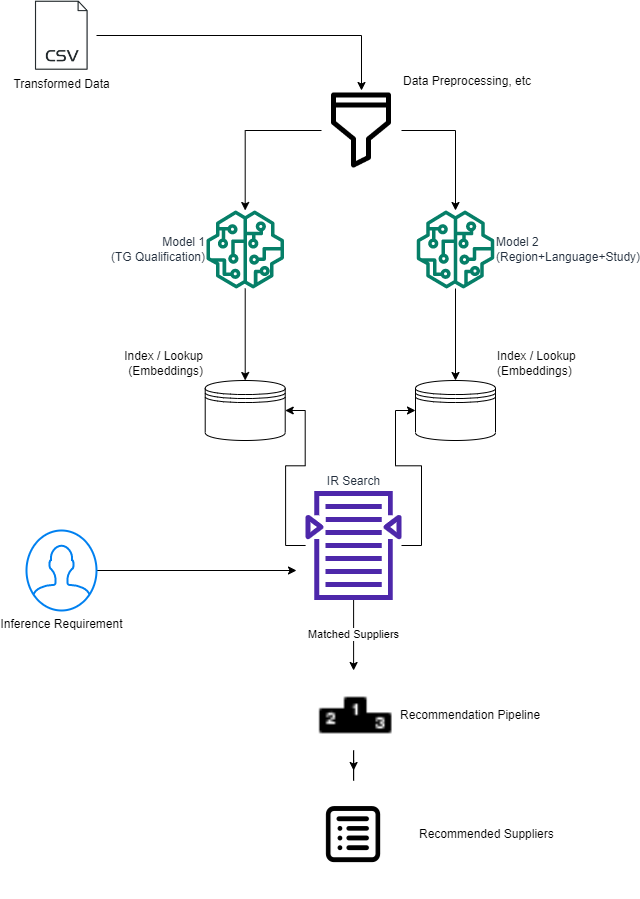

The diagram above was exported from draw.io. Its source (the exported page's mxGraphModel, read from the mxfile embedded in the PNG):
<mxGraphModel dx="868" dy="482" grid="1" gridSize="10" guides="1" tooltips="1" connect="1" arrows="1" fold="1" page="1" pageScale="1" pageWidth="850" pageHeight="1100" math="0" shadow="0">
  <root>
    <mxCell id="0" />
    <mxCell id="1" parent="0" />
    <mxCell id="q1rKtgYCpU-ZErDG-5PB-9" value="" style="edgeStyle=orthogonalEdgeStyle;rounded=0;orthogonalLoop=1;jettySize=auto;html=1;" edge="1" parent="1" source="q1rKtgYCpU-ZErDG-5PB-1" target="q1rKtgYCpU-ZErDG-5PB-8">
      <mxGeometry relative="1" as="geometry" />
    </mxCell>
    <mxCell id="q1rKtgYCpU-ZErDG-5PB-1" value="Model 2&lt;br&gt;(Region+Language+Study)" style="sketch=0;outlineConnect=0;fontColor=#232F3E;gradientColor=none;fillColor=#067F68;strokeColor=none;dashed=0;verticalLabelPosition=middle;verticalAlign=middle;align=left;html=1;fontSize=12;fontStyle=0;aspect=fixed;pointerEvents=1;shape=mxgraph.aws4.sagemaker_model;labelPosition=right;" vertex="1" parent="1">
      <mxGeometry x="480" y="240" width="78" height="78" as="geometry" />
    </mxCell>
    <mxCell id="q1rKtgYCpU-ZErDG-5PB-7" value="" style="edgeStyle=orthogonalEdgeStyle;rounded=0;orthogonalLoop=1;jettySize=auto;html=1;" edge="1" parent="1" source="q1rKtgYCpU-ZErDG-5PB-2" target="q1rKtgYCpU-ZErDG-5PB-5">
      <mxGeometry relative="1" as="geometry" />
    </mxCell>
    <mxCell id="q1rKtgYCpU-ZErDG-5PB-2" value="Model 1&lt;br&gt;(TG Qualification)" style="sketch=0;outlineConnect=0;fontColor=#232F3E;gradientColor=none;fillColor=#067F68;strokeColor=none;dashed=0;verticalLabelPosition=middle;verticalAlign=middle;align=right;html=1;fontSize=12;fontStyle=0;aspect=fixed;pointerEvents=1;shape=mxgraph.aws4.sagemaker_model;labelPosition=left;" vertex="1" parent="1">
      <mxGeometry x="269.71" y="240" width="78" height="78" as="geometry" />
    </mxCell>
    <mxCell id="q1rKtgYCpU-ZErDG-5PB-5" value="Index / Lookup&lt;br&gt;(Embeddings)" style="shape=datastore;whiteSpace=wrap;html=1;labelPosition=left;verticalLabelPosition=top;align=right;verticalAlign=bottom;" vertex="1" parent="1">
      <mxGeometry x="268.71" y="410" width="80" height="60" as="geometry" />
    </mxCell>
    <mxCell id="q1rKtgYCpU-ZErDG-5PB-8" value="&lt;span style=&quot;text-align: right;&quot;&gt;Index / Lookup&lt;/span&gt;&lt;br style=&quot;text-align: right;&quot;&gt;&lt;span style=&quot;text-align: right;&quot;&gt;(Embeddings)&lt;/span&gt;" style="shape=datastore;whiteSpace=wrap;html=1;labelPosition=right;verticalLabelPosition=top;align=left;verticalAlign=bottom;" vertex="1" parent="1">
      <mxGeometry x="479" y="410" width="80" height="60" as="geometry" />
    </mxCell>
    <mxCell id="q1rKtgYCpU-ZErDG-5PB-12" style="edgeStyle=orthogonalEdgeStyle;rounded=0;orthogonalLoop=1;jettySize=auto;html=1;" edge="1" parent="1" source="q1rKtgYCpU-ZErDG-5PB-10" target="q1rKtgYCpU-ZErDG-5PB-2">
      <mxGeometry relative="1" as="geometry" />
    </mxCell>
    <mxCell id="q1rKtgYCpU-ZErDG-5PB-13" style="edgeStyle=orthogonalEdgeStyle;rounded=0;orthogonalLoop=1;jettySize=auto;html=1;" edge="1" parent="1" source="q1rKtgYCpU-ZErDG-5PB-10" target="q1rKtgYCpU-ZErDG-5PB-1">
      <mxGeometry relative="1" as="geometry" />
    </mxCell>
    <mxCell id="q1rKtgYCpU-ZErDG-5PB-10" value="Data Preprocessing, etc" style="shape=image;html=1;verticalAlign=bottom;verticalLabelPosition=top;labelBackgroundColor=#ffffff;imageAspect=0;aspect=fixed;image=https://cdn4.iconfinder.com/data/icons/user-interface-181/32/Filter-128.png;labelPosition=right;align=left;" vertex="1" parent="1">
      <mxGeometry x="385" y="120" width="80" height="80" as="geometry" />
    </mxCell>
    <mxCell id="q1rKtgYCpU-ZErDG-5PB-15" style="edgeStyle=orthogonalEdgeStyle;rounded=0;orthogonalLoop=1;jettySize=auto;html=1;entryX=0.5;entryY=0;entryDx=0;entryDy=0;" edge="1" parent="1" source="q1rKtgYCpU-ZErDG-5PB-14" target="q1rKtgYCpU-ZErDG-5PB-10">
      <mxGeometry relative="1" as="geometry" />
    </mxCell>
    <mxCell id="q1rKtgYCpU-ZErDG-5PB-14" value="Transformed Data" style="shape=image;html=1;verticalAlign=top;verticalLabelPosition=bottom;labelBackgroundColor=#ffffff;imageAspect=0;aspect=fixed;image=https://cdn2.iconfinder.com/data/icons/simple-files/128/csv1.png" vertex="1" parent="1">
      <mxGeometry x="90" y="30" width="70" height="70" as="geometry" />
    </mxCell>
    <mxCell id="q1rKtgYCpU-ZErDG-5PB-19" style="edgeStyle=orthogonalEdgeStyle;rounded=0;orthogonalLoop=1;jettySize=auto;html=1;entryX=1;entryY=0.5;entryDx=0;entryDy=0;" edge="1" parent="1" source="q1rKtgYCpU-ZErDG-5PB-16" target="q1rKtgYCpU-ZErDG-5PB-5">
      <mxGeometry relative="1" as="geometry" />
    </mxCell>
    <mxCell id="q1rKtgYCpU-ZErDG-5PB-20" style="edgeStyle=orthogonalEdgeStyle;rounded=0;orthogonalLoop=1;jettySize=auto;html=1;entryX=0;entryY=0.5;entryDx=0;entryDy=0;" edge="1" parent="1" source="q1rKtgYCpU-ZErDG-5PB-16" target="q1rKtgYCpU-ZErDG-5PB-8">
      <mxGeometry relative="1" as="geometry" />
    </mxCell>
    <mxCell id="q1rKtgYCpU-ZErDG-5PB-22" value="Matched Suppliers" style="edgeStyle=orthogonalEdgeStyle;rounded=0;orthogonalLoop=1;jettySize=auto;html=1;" edge="1" parent="1" source="q1rKtgYCpU-ZErDG-5PB-16" target="q1rKtgYCpU-ZErDG-5PB-21">
      <mxGeometry relative="1" as="geometry" />
    </mxCell>
    <mxCell id="q1rKtgYCpU-ZErDG-5PB-16" value="IR Search" style="sketch=0;outlineConnect=0;fontColor=#232F3E;gradientColor=none;fillColor=#4D27AA;strokeColor=none;dashed=0;verticalLabelPosition=top;verticalAlign=bottom;align=center;html=1;fontSize=12;fontStyle=0;aspect=fixed;pointerEvents=1;shape=mxgraph.aws4.search_documents;labelPosition=center;" vertex="1" parent="1">
      <mxGeometry x="369.1" y="520" width="95.9" height="110" as="geometry" />
    </mxCell>
    <mxCell id="q1rKtgYCpU-ZErDG-5PB-26" style="edgeStyle=orthogonalEdgeStyle;rounded=0;orthogonalLoop=1;jettySize=auto;html=1;" edge="1" parent="1" source="q1rKtgYCpU-ZErDG-5PB-21" target="q1rKtgYCpU-ZErDG-5PB-25">
      <mxGeometry relative="1" as="geometry" />
    </mxCell>
    <mxCell id="q1rKtgYCpU-ZErDG-5PB-21" value="Recommendation Pipeline" style="shape=image;html=1;verticalAlign=middle;verticalLabelPosition=middle;labelBackgroundColor=#ffffff;imageAspect=0;aspect=fixed;image=https://cdn0.iconfinder.com/data/icons/iconsweets2/40/winners.png;labelPosition=right;align=left;" vertex="1" parent="1">
      <mxGeometry x="372.05" y="700" width="90" height="90" as="geometry" />
    </mxCell>
    <mxCell id="q1rKtgYCpU-ZErDG-5PB-24" style="edgeStyle=orthogonalEdgeStyle;rounded=0;orthogonalLoop=1;jettySize=auto;html=1;" edge="1" parent="1" source="q1rKtgYCpU-ZErDG-5PB-23">
      <mxGeometry relative="1" as="geometry">
        <mxPoint x="360" y="600" as="targetPoint" />
      </mxGeometry>
    </mxCell>
    <mxCell id="q1rKtgYCpU-ZErDG-5PB-23" value="Inference Requirement" style="html=1;verticalLabelPosition=bottom;align=center;labelBackgroundColor=#ffffff;verticalAlign=top;strokeWidth=2;strokeColor=#0080F0;shadow=0;dashed=0;shape=mxgraph.ios7.icons.user;" vertex="1" parent="1">
      <mxGeometry x="90" y="560" width="70" height="80" as="geometry" />
    </mxCell>
    <mxCell id="q1rKtgYCpU-ZErDG-5PB-25" value="Recommended Suppliers" style="shape=image;html=1;verticalAlign=middle;verticalLabelPosition=middle;labelBackgroundColor=#ffffff;imageAspect=0;aspect=fixed;image=https://cdn0.iconfinder.com/data/icons/communication-technology/500/list-128.png;labelPosition=right;align=left;" vertex="1" parent="1">
      <mxGeometry x="353.05" y="800" width="128" height="128" as="geometry" />
    </mxCell>
  </root>
</mxGraphModel>